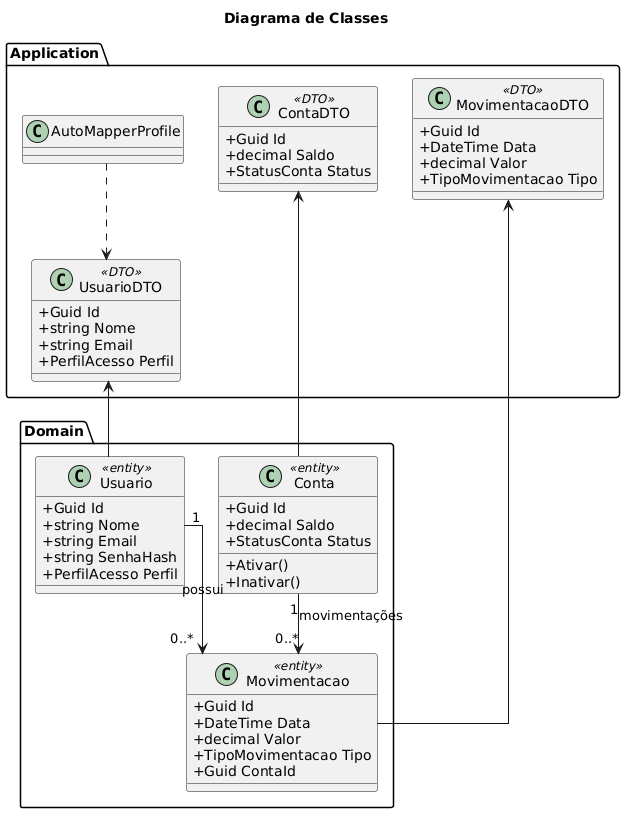

The diagram above was rendered by PlantUML. Its source (embedded in the PNG):
@startuml
title Diagrama de Classes
skinparam classAttributeIconSize 0
skinparam linetype ortho

package Domain {
  class Usuario <<entity>> {
    + Guid Id
    + string Nome
    + string Email
    + string SenhaHash
    + PerfilAcesso Perfil
  }

  class Conta <<entity>> {
    + Guid Id
    + decimal Saldo
    + StatusConta Status
    + Ativar()
    + Inativar()
  }
 

  class Movimentacao <<entity>> {
    + Guid Id
    + DateTime Data
    + decimal Valor
    + TipoMovimentacao Tipo
    + Guid ContaId
  }
}

package Application {
  class UsuarioDTO <<DTO>> {
    + Guid Id
    + string Nome
    + string Email
    + PerfilAcesso Perfil
  }
  class ContaDTO <<DTO>> {
    + Guid Id
    + decimal Saldo
    + StatusConta Status
  }
  class MovimentacaoDTO <<DTO>> {
    + Guid Id
    + DateTime Data
    + decimal Valor
    + TipoMovimentacao Tipo
  }
}

Domain.Usuario "1" --> "0..*" Movimentacao : possui
Domain.Conta "1" --> "0..*" Movimentacao : movimentações
Application.UsuarioDTO <-- Domain.Usuario
Application.ContaDTO <-- Domain.Conta
Application.MovimentacaoDTO <-- Domain.Movimentacao
Application.AutoMapperProfile ..> Application.UsuarioDTO
@enduml